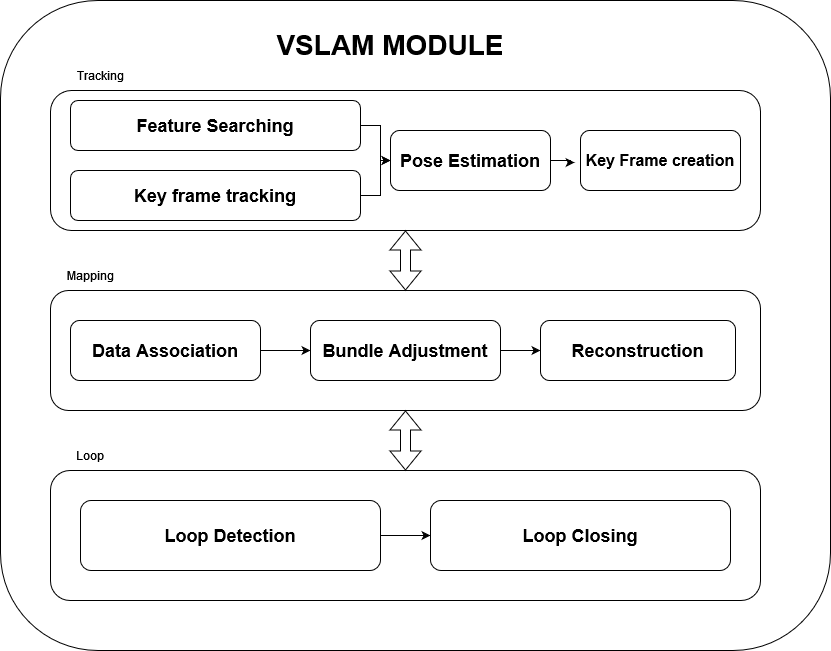

The diagram above was exported from draw.io. Its source (the exported page's mxGraphModel, read from the mxfile embedded in the PNG):
<mxGraphModel dx="584" dy="848" grid="1" gridSize="10" guides="1" tooltips="1" connect="1" arrows="1" fold="1" page="1" pageScale="1" pageWidth="850" pageHeight="1100" math="0" shadow="0">
  <root>
    <mxCell id="0" />
    <mxCell id="1" parent="0" />
    <mxCell id="xx55bw7lr7mvihbNkNI9-56" value="" style="rounded=1;whiteSpace=wrap;html=1;" parent="1" vertex="1">
      <mxGeometry x="920" y="200" width="830" height="650" as="geometry" />
    </mxCell>
    <mxCell id="xx55bw7lr7mvihbNkNI9-106" value="" style="whiteSpace=wrap;html=1;rounded=1;" parent="1" vertex="1">
      <mxGeometry x="970" y="290" width="710" height="140" as="geometry" />
    </mxCell>
    <mxCell id="xx55bw7lr7mvihbNkNI9-107" value="" style="whiteSpace=wrap;html=1;rounded=1;" parent="1" vertex="1">
      <mxGeometry x="970" y="490" width="710" height="120" as="geometry" />
    </mxCell>
    <mxCell id="xx55bw7lr7mvihbNkNI9-108" value="" style="whiteSpace=wrap;html=1;rounded=1;" parent="1" vertex="1">
      <mxGeometry x="970" y="670" width="710" height="130" as="geometry" />
    </mxCell>
    <mxCell id="xx55bw7lr7mvihbNkNI9-109" style="edgeStyle=orthogonalEdgeStyle;rounded=0;orthogonalLoop=1;jettySize=auto;html=1;exitX=1;exitY=0.5;exitDx=0;exitDy=0;" parent="1" source="xx55bw7lr7mvihbNkNI9-110" target="xx55bw7lr7mvihbNkNI9-113" edge="1">
      <mxGeometry relative="1" as="geometry" />
    </mxCell>
    <mxCell id="xx55bw7lr7mvihbNkNI9-110" value="&lt;font size=&quot;1&quot;&gt;&lt;b&gt;&lt;font style=&quot;font-size: 18px;&quot;&gt;Feature Searching &lt;/font&gt;&lt;/b&gt;&lt;/font&gt;" style="rounded=1;whiteSpace=wrap;html=1;" parent="1" vertex="1">
      <mxGeometry x="990" y="300" width="290" height="50" as="geometry" />
    </mxCell>
    <mxCell id="xx55bw7lr7mvihbNkNI9-111" style="edgeStyle=orthogonalEdgeStyle;rounded=0;orthogonalLoop=1;jettySize=auto;html=1;exitX=1;exitY=0.5;exitDx=0;exitDy=0;" parent="1" source="xx55bw7lr7mvihbNkNI9-112" target="xx55bw7lr7mvihbNkNI9-113" edge="1">
      <mxGeometry relative="1" as="geometry" />
    </mxCell>
    <mxCell id="xx55bw7lr7mvihbNkNI9-112" value="&lt;font size=&quot;1&quot;&gt;&lt;b style=&quot;font-size: 18px;&quot;&gt;Key frame tracking&lt;/b&gt;&lt;/font&gt;" style="rounded=1;whiteSpace=wrap;html=1;" parent="1" vertex="1">
      <mxGeometry x="990" y="370" width="290" height="50" as="geometry" />
    </mxCell>
    <mxCell id="xx55bw7lr7mvihbNkNI9-113" value="&lt;font size=&quot;1&quot;&gt;&lt;b style=&quot;font-size: 18px;&quot;&gt;Pose Estimation&lt;/b&gt;&lt;/font&gt;" style="rounded=1;whiteSpace=wrap;html=1;" parent="1" vertex="1">
      <mxGeometry x="1310" y="330" width="160" height="60" as="geometry" />
    </mxCell>
    <mxCell id="xx55bw7lr7mvihbNkNI9-114" value="&lt;font size=&quot;1&quot;&gt;&lt;b style=&quot;font-size: 16px;&quot;&gt;Key Frame creation&lt;/b&gt;&lt;/font&gt;" style="rounded=1;whiteSpace=wrap;html=1;" parent="1" vertex="1">
      <mxGeometry x="1500" y="330" width="160" height="60" as="geometry" />
    </mxCell>
    <mxCell id="xx55bw7lr7mvihbNkNI9-115" style="edgeStyle=orthogonalEdgeStyle;rounded=0;orthogonalLoop=1;jettySize=auto;html=1;entryX=-0.037;entryY=0.533;entryDx=0;entryDy=0;entryPerimeter=0;" parent="1" source="xx55bw7lr7mvihbNkNI9-113" target="xx55bw7lr7mvihbNkNI9-114" edge="1">
      <mxGeometry relative="1" as="geometry" />
    </mxCell>
    <mxCell id="xx55bw7lr7mvihbNkNI9-116" style="edgeStyle=orthogonalEdgeStyle;rounded=0;orthogonalLoop=1;jettySize=auto;html=1;entryX=0;entryY=0.5;entryDx=0;entryDy=0;" parent="1" source="xx55bw7lr7mvihbNkNI9-117" target="xx55bw7lr7mvihbNkNI9-119" edge="1">
      <mxGeometry relative="1" as="geometry" />
    </mxCell>
    <mxCell id="xx55bw7lr7mvihbNkNI9-117" value="&lt;font size=&quot;1&quot;&gt;&lt;b style=&quot;font-size: 18px;&quot;&gt;Data Association&lt;/b&gt;&lt;/font&gt;" style="rounded=1;whiteSpace=wrap;html=1;" parent="1" vertex="1">
      <mxGeometry x="990" y="520" width="190" height="60" as="geometry" />
    </mxCell>
    <mxCell id="xx55bw7lr7mvihbNkNI9-118" style="edgeStyle=orthogonalEdgeStyle;rounded=0;orthogonalLoop=1;jettySize=auto;html=1;entryX=0;entryY=0.5;entryDx=0;entryDy=0;" parent="1" source="xx55bw7lr7mvihbNkNI9-119" target="xx55bw7lr7mvihbNkNI9-120" edge="1">
      <mxGeometry relative="1" as="geometry" />
    </mxCell>
    <mxCell id="xx55bw7lr7mvihbNkNI9-119" value="&lt;font size=&quot;1&quot;&gt;&lt;b style=&quot;font-size: 18px;&quot;&gt;Bundle Adjustment&lt;/b&gt;&lt;/font&gt;" style="rounded=1;whiteSpace=wrap;html=1;" parent="1" vertex="1">
      <mxGeometry x="1230" y="520" width="190" height="60" as="geometry" />
    </mxCell>
    <mxCell id="xx55bw7lr7mvihbNkNI9-120" value="&lt;font size=&quot;1&quot;&gt;&lt;b style=&quot;font-size: 18px;&quot;&gt;Reconstruction&lt;/b&gt;&lt;/font&gt;" style="rounded=1;whiteSpace=wrap;html=1;" parent="1" vertex="1">
      <mxGeometry x="1460" y="520" width="195" height="60" as="geometry" />
    </mxCell>
    <mxCell id="xx55bw7lr7mvihbNkNI9-121" style="edgeStyle=orthogonalEdgeStyle;rounded=0;orthogonalLoop=1;jettySize=auto;html=1;entryX=0;entryY=0.5;entryDx=0;entryDy=0;" parent="1" source="xx55bw7lr7mvihbNkNI9-122" target="xx55bw7lr7mvihbNkNI9-123" edge="1">
      <mxGeometry relative="1" as="geometry" />
    </mxCell>
    <mxCell id="xx55bw7lr7mvihbNkNI9-122" value="&lt;font size=&quot;1&quot;&gt;&lt;b style=&quot;font-size: 18px;&quot;&gt;Loop Detection&lt;/b&gt;&lt;/font&gt;" style="rounded=1;whiteSpace=wrap;html=1;" parent="1" vertex="1">
      <mxGeometry x="1000" y="700" width="300" height="70" as="geometry" />
    </mxCell>
    <mxCell id="xx55bw7lr7mvihbNkNI9-123" value="&lt;font size=&quot;1&quot;&gt;&lt;b style=&quot;font-size: 18px;&quot;&gt;Loop Closing&lt;/b&gt;&lt;/font&gt;" style="rounded=1;whiteSpace=wrap;html=1;" parent="1" vertex="1">
      <mxGeometry x="1350" y="700" width="300" height="70" as="geometry" />
    </mxCell>
    <mxCell id="xx55bw7lr7mvihbNkNI9-124" value="Tracking" style="text;html=1;strokeColor=none;fillColor=none;align=center;verticalAlign=middle;whiteSpace=wrap;rounded=0;" parent="1" vertex="1">
      <mxGeometry x="990" y="260" width="60" height="30" as="geometry" />
    </mxCell>
    <mxCell id="xx55bw7lr7mvihbNkNI9-125" value="Mapping" style="text;html=1;strokeColor=none;fillColor=none;align=center;verticalAlign=middle;whiteSpace=wrap;rounded=0;" parent="1" vertex="1">
      <mxGeometry x="980" y="460" width="60" height="30" as="geometry" />
    </mxCell>
    <mxCell id="xx55bw7lr7mvihbNkNI9-126" value="Loop" style="text;html=1;strokeColor=none;fillColor=none;align=center;verticalAlign=middle;whiteSpace=wrap;rounded=0;" parent="1" vertex="1">
      <mxGeometry x="980" y="640" width="60" height="30" as="geometry" />
    </mxCell>
    <mxCell id="xx55bw7lr7mvihbNkNI9-127" value="" style="shape=flexArrow;endArrow=classic;startArrow=classic;html=1;rounded=0;entryX=0.5;entryY=1;entryDx=0;entryDy=0;exitX=0.5;exitY=0;exitDx=0;exitDy=0;" parent="1" source="xx55bw7lr7mvihbNkNI9-108" target="xx55bw7lr7mvihbNkNI9-107" edge="1">
      <mxGeometry width="100" height="100" relative="1" as="geometry">
        <mxPoint x="1400" y="990" as="sourcePoint" />
        <mxPoint x="1500" y="890" as="targetPoint" />
      </mxGeometry>
    </mxCell>
    <mxCell id="xx55bw7lr7mvihbNkNI9-128" value="" style="shape=flexArrow;endArrow=classic;startArrow=classic;html=1;rounded=0;entryX=0.5;entryY=1;entryDx=0;entryDy=0;exitX=0.5;exitY=0;exitDx=0;exitDy=0;" parent="1" source="xx55bw7lr7mvihbNkNI9-107" target="xx55bw7lr7mvihbNkNI9-106" edge="1">
      <mxGeometry width="100" height="100" relative="1" as="geometry">
        <mxPoint x="1324.55" y="520" as="sourcePoint" />
        <mxPoint x="1324.55" y="460" as="targetPoint" />
      </mxGeometry>
    </mxCell>
    <mxCell id="xx55bw7lr7mvihbNkNI9-129" value="&lt;b style=&quot;font-size: 28px;&quot;&gt;VSLAM MODULE&lt;br&gt;&lt;/b&gt;" style="text;html=1;strokeColor=none;fillColor=none;align=center;verticalAlign=middle;whiteSpace=wrap;rounded=0;" parent="1" vertex="1">
      <mxGeometry x="1170" y="220" width="280" height="50" as="geometry" />
    </mxCell>
  </root>
</mxGraphModel>